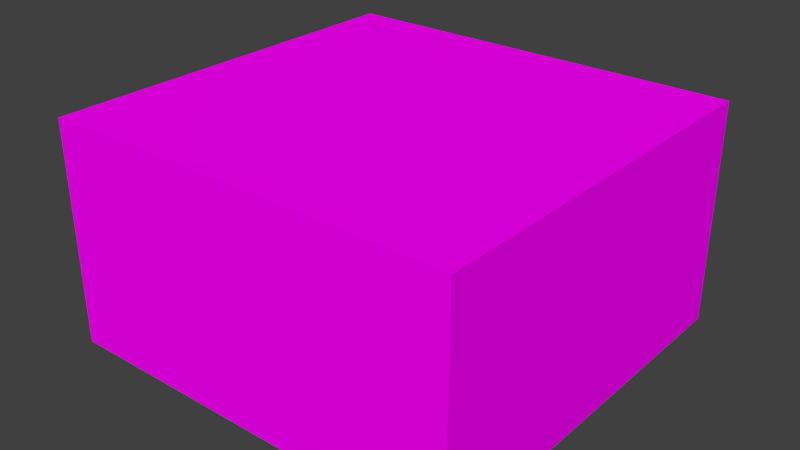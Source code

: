 # Source: map.blend  (saved by Blender 2.79.0; exported with 4.5.12 LTS)
import bpy
from mathutils import Matrix  # noqa: F401  (used for matrix-valued properties, if any)

bpy.ops.wm.read_factory_settings(use_empty=True)
scene = bpy.context.scene
scene.name = 'Scene'

# ---- collections
col_collection_1 = bpy.data.collections.new('Collection 1'); scene.collection.children.link(col_collection_1)

# ---- images (referenced by path relative to the original .blend; pixels are not part of the script)
import os
ASSET_DIR = os.environ.get("B2B_ASSET_DIR", "")  # directory of the original .blend (textures are referenced by path, not embedded)
HERE = os.path.dirname(os.path.abspath(__file__))  # packed textures are extracted next to this script under _unpacked/

def load_image(name, relpath, width, height, colorspace="sRGB"):
    """Load a texture the original file referenced (path relative to the .blend, or extracted next to this script)."""
    p = next((c for c in (os.path.join(HERE, relpath), os.path.join(ASSET_DIR, relpath)) if relpath and os.path.exists(c)), "")
    if p:
        img = bpy.data.images.load(p, check_existing=True)
        img.name = name
    else:  # same state as the original file: an image datablock whose file is absent (Cycles renders it pink)
        img = bpy.data.images.new(name, width, height)
        img.source = "FILE"
        img.filepath = "//" + (relpath or name)
    img.colorspace_settings.name = colorspace
    return img
img_mossy_rock_01_2k_base_color_png = load_image('Mossy_rock_01_2K_Base_Color.png', 'Mossy_rock_01_2K_Base_Color.png', 1024, 1024, 'sRGB')

# ---- materials (node trees are filled in below, after node groups)
mat_material_001 = bpy.data.materials.new('Material.001')
mat_material_001.alpha_threshold = 0.0
mat_material_001.roughness = 0.5

# ---- material node trees
mat_material_001.use_nodes = True; mat_material_001.node_tree.nodes.clear()
_N = mat_material_001.node_tree.nodes; _L = mat_material_001.node_tree.links
n0 = _N.new('ShaderNodeOutputMaterial'); n0.name = 'Material Output'; n0.location = (300, 300)
n1 = _N.new('ShaderNodeBsdfDiffuse'); n1.name = 'Diffuse BSDF'; n1.location = (74, 300)
n2 = _N.new('ShaderNodeTexImage'); n2.name = 'Image Texture'; n2.location = (-145, 397)
n2.width = 140
n2.image = img_mossy_rock_01_2k_base_color_png
_L.new(n1.outputs[0], n0.inputs[0])
_L.new(n2.outputs[0], n1.inputs[0])
n0.is_active_output = True

# ---- world
world_world = bpy.data.worlds.new('World'); scene.world = world_world
world_world.color = (0.05088, 0.05088, 0.05088)
world_world.use_sun_shadow = False
world_world.sun_shadow_jitter_overblur = 0.0
world_world.cycles.sampling_method = 'MANUAL'

# ---- meshes
me_cube_001 = bpy.data.meshes.new('Cube.001')
me_cube_001.from_pydata([(-1.0, -1.0, -1.0), (-1.0, -1.0, 1.0), (-1.0, 1.0, -1.0), (-1.0, 1.0, 1.0), (1.0, -1.0, -1.0), (1.0, -1.0, 1.0), (1.0, 1.0, -1.0), (1.0, 1.0, 1.0)], [], [(0, 1, 3, 2), (2, 3, 7, 6), (6, 7, 5, 4), (4, 5, 1, 0), (2, 6, 4, 0), (7, 3, 1, 5)])
_uv = me_cube_001.uv_layers.new(name='UVMap')
_uv.uv.foreach_set('vector', [0.0, 0.0, 1.0, 0.0, 1.0, 1.0, 0.0, 1.0, 0.0, 0.0, 1.0, 0.0, 1.0, 1.0, 0.0, 1.0, 0.0, 0.0, 1.0, 0.0, 1.0, 1.0, 0.0, 1.0, 0.0, 0.0, 1.0, 0.0, 1.0, 1.0, 0.0, 1.0, 0.0, 0.0, 1.0, 0.0, 1.0, 1.0, 0.0, 1.0, 0.0, 0.0, 1.0, 0.0, 1.0, 1.0, 0.0, 1.0])
me_cube_001.materials.append(mat_material_001)
me_cube_001.use_remesh_preserve_volume = False
me_cube_001.use_remesh_preserve_attributes = False
me_cube_001.use_mirror_vertex_groups = False
me_cube_001.update()

# ---- objects
ob_cube = bpy.data.objects.new('Cube', me_cube_001)

# ---- transforms, parenting, visibility, modifiers, constraints
ob_cube.location = (0.0, 0.0, -4.824)
ob_cube.scale = (8.585, 8.217, 4.602)
ob_cube.lineart.crease_threshold = 0.0

# ---- collection membership
col_collection_1.objects.link(ob_cube)

# ---- scene / render settings (as saved in the file)
scene.frame_start = 1; scene.frame_end = 250; scene.frame_set(1)
scene.render.engine = 'CYCLES'
scene.render.resolution_percentage = 50
scene.render.dither_intensity = 0.0
scene.cycles.use_denoising = False
scene.cycles.samples = 128
scene.cycles.sampling_pattern = 'TABULATED_SOBOL'
scene.cycles.use_adaptive_sampling = False
scene.cycles.use_light_tree = False
scene.cycles.blur_glossy = 0.0
scene.cycles.sample_clamp_indirect = 0.0
scene.view_settings.view_transform = 'Standard'
bpy.context.view_layer.update()

# ---- added for rendering (the .blend has no active camera and no usable light): camera, sun
cam_auto = bpy.data.cameras.new('AutoCamera')
cam_auto.lens = 50.0
cam_auto.sensor_width = 36.0
cam_auto.clip_end = 1000.0
ob_auto_camera = bpy.data.objects.new('AutoCamera', cam_auto)
scene.collection.objects.link(ob_auto_camera)
ob_auto_camera.location = (23.5818, -28.2982, 14.0417)
ob_auto_camera.rotation_euler = (1.09748, -7.21219e-08, 0.694738)
scene.camera = ob_auto_camera
light_auto_sun = bpy.data.lights.new('AutoSun', 'SUN')
light_auto_sun.energy = 3.0
light_auto_sun.angle = 0.0523599
ob_auto_sun = bpy.data.objects.new('AutoSun', light_auto_sun)
scene.collection.objects.link(ob_auto_sun)
ob_auto_sun.rotation_euler = (0.872665, 0.174533, 0.523599)
bpy.context.view_layer.update()
